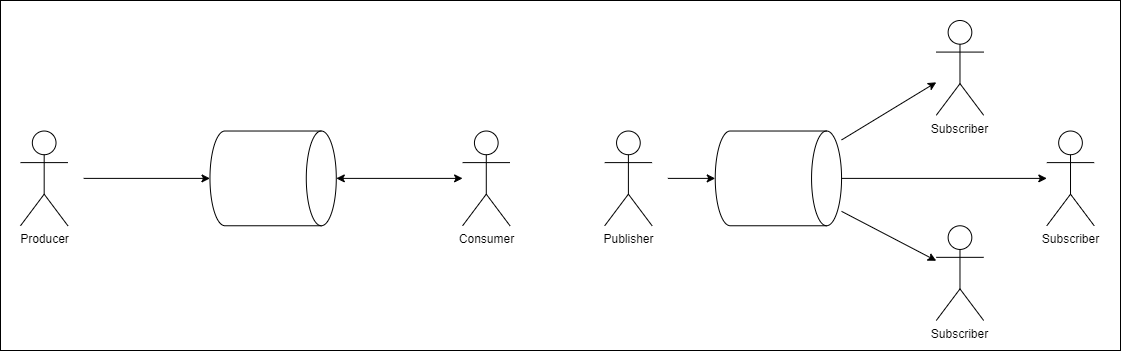

The diagram above was exported from draw.io. Its source (the exported page's mxGraphModel, read from the mxfile embedded in the PNG):
<mxGraphModel dx="2748" dy="1588" grid="1" gridSize="10" guides="1" tooltips="1" connect="1" arrows="1" fold="1" page="1" pageScale="1" pageWidth="850" pageHeight="1100" math="0" shadow="0">
  <root>
    <mxCell id="0" />
    <mxCell id="1" parent="0" />
    <mxCell id="22" value="" style="group;fontColor=#E6E6E6;labelBackgroundColor=default;" parent="1" vertex="1" connectable="0">
      <mxGeometry x="120" y="100" width="1100" height="330" as="geometry" />
    </mxCell>
    <mxCell id="23" value="" style="rounded=0;whiteSpace=wrap;html=1;labelBackgroundColor=default;fontColor=#E6E6E6;" vertex="1" parent="22">
      <mxGeometry x="-20" y="-20" width="1120" height="350" as="geometry" />
    </mxCell>
    <mxCell id="20" value="" style="group" parent="22" vertex="1" connectable="0">
      <mxGeometry x="584.2136764705883" width="489.47632352941184" height="300" as="geometry" />
    </mxCell>
    <mxCell id="11" value="Publisher" style="shape=umlActor;verticalLabelPosition=bottom;verticalAlign=top;html=1;outlineConnect=0;" parent="20" vertex="1">
      <mxGeometry y="110.52631578947368" width="47.36867647058824" height="94.73684210526315" as="geometry" />
    </mxCell>
    <mxCell id="13" value="Subscriber" style="shape=umlActor;verticalLabelPosition=bottom;verticalAlign=top;html=1;outlineConnect=0;" parent="20" vertex="1">
      <mxGeometry x="331.5807352941177" width="47.36867647058824" height="94.73684210526315" as="geometry" />
    </mxCell>
    <mxCell id="14" value="" style="edgeStyle=none;html=1;endArrow=classic;endFill=1;entryX=0.5;entryY=1;entryDx=0;entryDy=0;entryPerimeter=0;startArrow=none;startFill=0;" parent="20" target="15" edge="1">
      <mxGeometry relative="1" as="geometry">
        <mxPoint x="63.15823529411765" y="157.8947368421053" as="sourcePoint" />
        <mxPoint x="94.73735294117648" y="252.63157894736844" as="targetPoint" />
      </mxGeometry>
    </mxCell>
    <mxCell id="15" value="" style="shape=cylinder3;whiteSpace=wrap;html=1;boundedLbl=1;backgroundOutline=1;size=15;rotation=90;" parent="20" vertex="1">
      <mxGeometry x="126.3164705882353" y="94.73684210526315" width="94.73735294117648" height="126.31578947368422" as="geometry" />
    </mxCell>
    <mxCell id="12" value="" style="edgeStyle=none;html=1;startArrow=classic;startFill=1;endArrow=none;endFill=0;" parent="20" source="13" target="15" edge="1">
      <mxGeometry relative="1" as="geometry" />
    </mxCell>
    <mxCell id="16" value="Subscriber" style="shape=umlActor;verticalLabelPosition=bottom;verticalAlign=top;html=1;outlineConnect=0;" parent="20" vertex="1">
      <mxGeometry x="442.1076470588236" y="110.52631578947368" width="47.36867647058824" height="94.73684210526315" as="geometry" />
    </mxCell>
    <mxCell id="17" style="edgeStyle=none;html=1;startArrow=none;startFill=0;endArrow=classic;endFill=1;" parent="20" source="15" target="16" edge="1">
      <mxGeometry relative="1" as="geometry" />
    </mxCell>
    <mxCell id="18" value="Subscriber" style="shape=umlActor;verticalLabelPosition=bottom;verticalAlign=top;html=1;outlineConnect=0;" parent="20" vertex="1">
      <mxGeometry x="331.5807352941177" y="205.26315789473685" width="47.36867647058824" height="94.73684210526315" as="geometry" />
    </mxCell>
    <mxCell id="19" style="edgeStyle=none;html=1;startArrow=none;startFill=0;endArrow=classic;endFill=1;" parent="20" source="15" target="18" edge="1">
      <mxGeometry relative="1" as="geometry" />
    </mxCell>
    <mxCell id="21" value="" style="group" parent="22" vertex="1" connectable="0">
      <mxGeometry y="110.52631578947368" width="489.47632352941184" height="94.73684210526315" as="geometry" />
    </mxCell>
    <mxCell id="2" value="Producer" style="shape=umlActor;verticalLabelPosition=bottom;verticalAlign=top;html=1;outlineConnect=0;" parent="21" vertex="1">
      <mxGeometry width="47.36867647058824" height="94.73684210526315" as="geometry" />
    </mxCell>
    <mxCell id="3" value="Consumer" style="shape=umlActor;verticalLabelPosition=bottom;verticalAlign=top;html=1;outlineConnect=0;" parent="21" vertex="1">
      <mxGeometry x="442.1076470588236" width="47.36867647058824" height="94.73684210526315" as="geometry" />
    </mxCell>
    <mxCell id="8" value="" style="edgeStyle=none;html=1;endArrow=classic;endFill=1;entryX=0.5;entryY=1;entryDx=0;entryDy=0;entryPerimeter=0;startArrow=none;startFill=0;" parent="21" target="7" edge="1">
      <mxGeometry relative="1" as="geometry">
        <mxPoint x="63.15823529411765" y="47.368421052631575" as="sourcePoint" />
        <mxPoint x="94.73735294117648" y="142.1052631578947" as="targetPoint" />
      </mxGeometry>
    </mxCell>
    <mxCell id="7" value="" style="shape=cylinder3;whiteSpace=wrap;html=1;boundedLbl=1;backgroundOutline=1;size=15;rotation=90;" parent="21" vertex="1">
      <mxGeometry x="205.26426470588237" y="-15.789473684210524" width="94.73735294117648" height="126.31578947368419" as="geometry" />
    </mxCell>
    <mxCell id="10" value="" style="edgeStyle=none;html=1;startArrow=classic;startFill=1;" parent="21" source="3" target="7" edge="1">
      <mxGeometry relative="1" as="geometry" />
    </mxCell>
  </root>
</mxGraphModel>